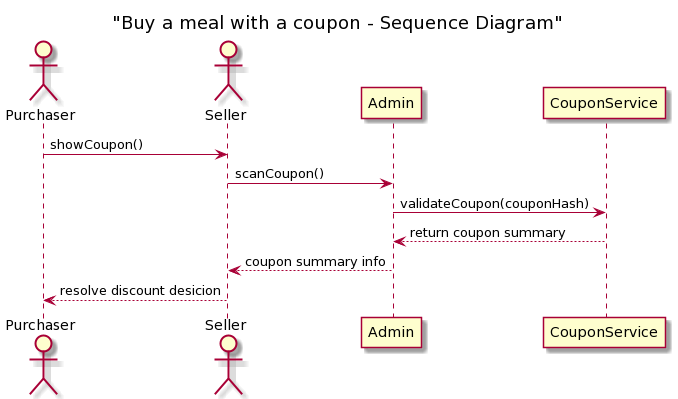

The diagram above was rendered by PlantUML. Its source (embedded in the PNG):
@startuml
title "Buy a meal with a coupon - Sequence Diagram"

actor Purchaser
actor Seller
Purchaser -> Seller: showCoupon()
Seller -> Admin: scanCoupon()
Admin -> CouponService: validateCoupon(couponHash)
Admin <-- CouponService: return coupon summary
Seller <-- Admin: coupon summary info
Purchaser <-- Seller: resolve discount desicion
@enduml